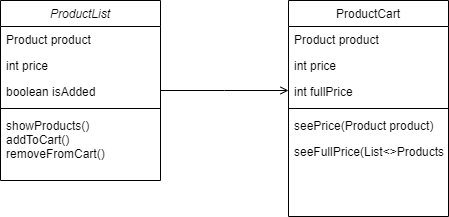

The diagram above was exported from draw.io. Its source (the exported page's mxGraphModel, read from the mxfile embedded in the PNG):
<mxGraphModel dx="1120" dy="478" grid="1" gridSize="10" guides="1" tooltips="1" connect="1" arrows="1" fold="1" page="1" pageScale="1" pageWidth="827" pageHeight="1169" math="0" shadow="0">
  <root>
    <mxCell id="WIyWlLk6GJQsqaUBKTNV-0" />
    <mxCell id="WIyWlLk6GJQsqaUBKTNV-1" parent="WIyWlLk6GJQsqaUBKTNV-0" />
    <mxCell id="Ku3qlA2UF5gstPbZmOHe-2" style="edgeStyle=orthogonalEdgeStyle;rounded=0;orthogonalLoop=1;jettySize=auto;html=1;" edge="1" parent="WIyWlLk6GJQsqaUBKTNV-1">
      <mxGeometry relative="1" as="geometry">
        <mxPoint x="380" y="300" as="targetPoint" />
        <mxPoint x="380" y="300" as="sourcePoint" />
      </mxGeometry>
    </mxCell>
    <mxCell id="zkfFHV4jXpPFQw0GAbJ--0" value="ProductList" style="swimlane;fontStyle=2;align=center;verticalAlign=top;childLayout=stackLayout;horizontal=1;startSize=26;horizontalStack=0;resizeParent=1;resizeLast=0;collapsible=1;marginBottom=0;rounded=0;shadow=0;strokeWidth=1;" parent="WIyWlLk6GJQsqaUBKTNV-1" vertex="1">
      <mxGeometry x="220" y="120" width="160" height="180" as="geometry">
        <mxRectangle x="230" y="140" width="160" height="26" as="alternateBounds" />
      </mxGeometry>
    </mxCell>
    <mxCell id="zkfFHV4jXpPFQw0GAbJ--1" value="Product product" style="text;align=left;verticalAlign=top;spacingLeft=4;spacingRight=4;overflow=hidden;rotatable=0;points=[[0,0.5],[1,0.5]];portConstraint=eastwest;" parent="zkfFHV4jXpPFQw0GAbJ--0" vertex="1">
      <mxGeometry y="26" width="160" height="26" as="geometry" />
    </mxCell>
    <mxCell id="zkfFHV4jXpPFQw0GAbJ--2" value="int price" style="text;align=left;verticalAlign=top;spacingLeft=4;spacingRight=4;overflow=hidden;rotatable=0;points=[[0,0.5],[1,0.5]];portConstraint=eastwest;rounded=0;shadow=0;html=0;" parent="zkfFHV4jXpPFQw0GAbJ--0" vertex="1">
      <mxGeometry y="52" width="160" height="26" as="geometry" />
    </mxCell>
    <mxCell id="Ku3qlA2UF5gstPbZmOHe-0" value="boolean isAdded" style="text;align=left;verticalAlign=top;spacingLeft=4;spacingRight=4;overflow=hidden;rotatable=0;points=[[0,0.5],[1,0.5]];portConstraint=eastwest;rounded=0;shadow=0;html=0;" vertex="1" parent="zkfFHV4jXpPFQw0GAbJ--0">
      <mxGeometry y="78" width="160" height="26" as="geometry" />
    </mxCell>
    <mxCell id="zkfFHV4jXpPFQw0GAbJ--4" value="" style="line;html=1;strokeWidth=1;align=left;verticalAlign=middle;spacingTop=-1;spacingLeft=3;spacingRight=3;rotatable=0;labelPosition=right;points=[];portConstraint=eastwest;" parent="zkfFHV4jXpPFQw0GAbJ--0" vertex="1">
      <mxGeometry y="104" width="160" height="8" as="geometry" />
    </mxCell>
    <mxCell id="zkfFHV4jXpPFQw0GAbJ--5" value="showProducts()&#10;addToCart()&#10;removeFromCart()&#10;" style="text;align=left;verticalAlign=top;spacingLeft=4;spacingRight=4;overflow=hidden;rotatable=0;points=[[0,0.5],[1,0.5]];portConstraint=eastwest;" parent="zkfFHV4jXpPFQw0GAbJ--0" vertex="1">
      <mxGeometry y="112" width="160" height="68" as="geometry" />
    </mxCell>
    <mxCell id="zkfFHV4jXpPFQw0GAbJ--17" value="ProductCart" style="swimlane;fontStyle=0;align=center;verticalAlign=top;childLayout=stackLayout;horizontal=1;startSize=26;horizontalStack=0;resizeParent=1;resizeLast=0;collapsible=1;marginBottom=0;rounded=0;shadow=0;strokeWidth=1;" parent="WIyWlLk6GJQsqaUBKTNV-1" vertex="1">
      <mxGeometry x="508" y="120" width="160" height="216" as="geometry">
        <mxRectangle x="550" y="140" width="160" height="26" as="alternateBounds" />
      </mxGeometry>
    </mxCell>
    <mxCell id="zkfFHV4jXpPFQw0GAbJ--18" value="Product product" style="text;align=left;verticalAlign=top;spacingLeft=4;spacingRight=4;overflow=hidden;rotatable=0;points=[[0,0.5],[1,0.5]];portConstraint=eastwest;" parent="zkfFHV4jXpPFQw0GAbJ--17" vertex="1">
      <mxGeometry y="26" width="160" height="26" as="geometry" />
    </mxCell>
    <mxCell id="zkfFHV4jXpPFQw0GAbJ--19" value="int price" style="text;align=left;verticalAlign=top;spacingLeft=4;spacingRight=4;overflow=hidden;rotatable=0;points=[[0,0.5],[1,0.5]];portConstraint=eastwest;rounded=0;shadow=0;html=0;" parent="zkfFHV4jXpPFQw0GAbJ--17" vertex="1">
      <mxGeometry y="52" width="160" height="26" as="geometry" />
    </mxCell>
    <mxCell id="zkfFHV4jXpPFQw0GAbJ--20" value="int fullPrice" style="text;align=left;verticalAlign=top;spacingLeft=4;spacingRight=4;overflow=hidden;rotatable=0;points=[[0,0.5],[1,0.5]];portConstraint=eastwest;rounded=0;shadow=0;html=0;" parent="zkfFHV4jXpPFQw0GAbJ--17" vertex="1">
      <mxGeometry y="78" width="160" height="26" as="geometry" />
    </mxCell>
    <mxCell id="zkfFHV4jXpPFQw0GAbJ--23" value="" style="line;html=1;strokeWidth=1;align=left;verticalAlign=middle;spacingTop=-1;spacingLeft=3;spacingRight=3;rotatable=0;labelPosition=right;points=[];portConstraint=eastwest;" parent="zkfFHV4jXpPFQw0GAbJ--17" vertex="1">
      <mxGeometry y="104" width="160" height="8" as="geometry" />
    </mxCell>
    <mxCell id="zkfFHV4jXpPFQw0GAbJ--24" value="seePrice(Product product)" style="text;align=left;verticalAlign=top;spacingLeft=4;spacingRight=4;overflow=hidden;rotatable=0;points=[[0,0.5],[1,0.5]];portConstraint=eastwest;" parent="zkfFHV4jXpPFQw0GAbJ--17" vertex="1">
      <mxGeometry y="112" width="160" height="26" as="geometry" />
    </mxCell>
    <mxCell id="zkfFHV4jXpPFQw0GAbJ--25" value="seeFullPrice(List&lt;&gt;Products)" style="text;align=left;verticalAlign=top;spacingLeft=4;spacingRight=4;overflow=hidden;rotatable=0;points=[[0,0.5],[1,0.5]];portConstraint=eastwest;" parent="zkfFHV4jXpPFQw0GAbJ--17" vertex="1">
      <mxGeometry y="138" width="160" height="26" as="geometry" />
    </mxCell>
    <mxCell id="zkfFHV4jXpPFQw0GAbJ--26" value="" style="endArrow=open;shadow=0;strokeWidth=1;rounded=0;endFill=1;edgeStyle=elbowEdgeStyle;elbow=vertical;" parent="WIyWlLk6GJQsqaUBKTNV-1" source="zkfFHV4jXpPFQw0GAbJ--0" target="zkfFHV4jXpPFQw0GAbJ--17" edge="1">
      <mxGeometry x="0.5" y="41" relative="1" as="geometry">
        <mxPoint x="380" y="192" as="sourcePoint" />
        <mxPoint x="540" y="192" as="targetPoint" />
        <mxPoint x="-40" y="32" as="offset" />
      </mxGeometry>
    </mxCell>
  </root>
</mxGraphModel>